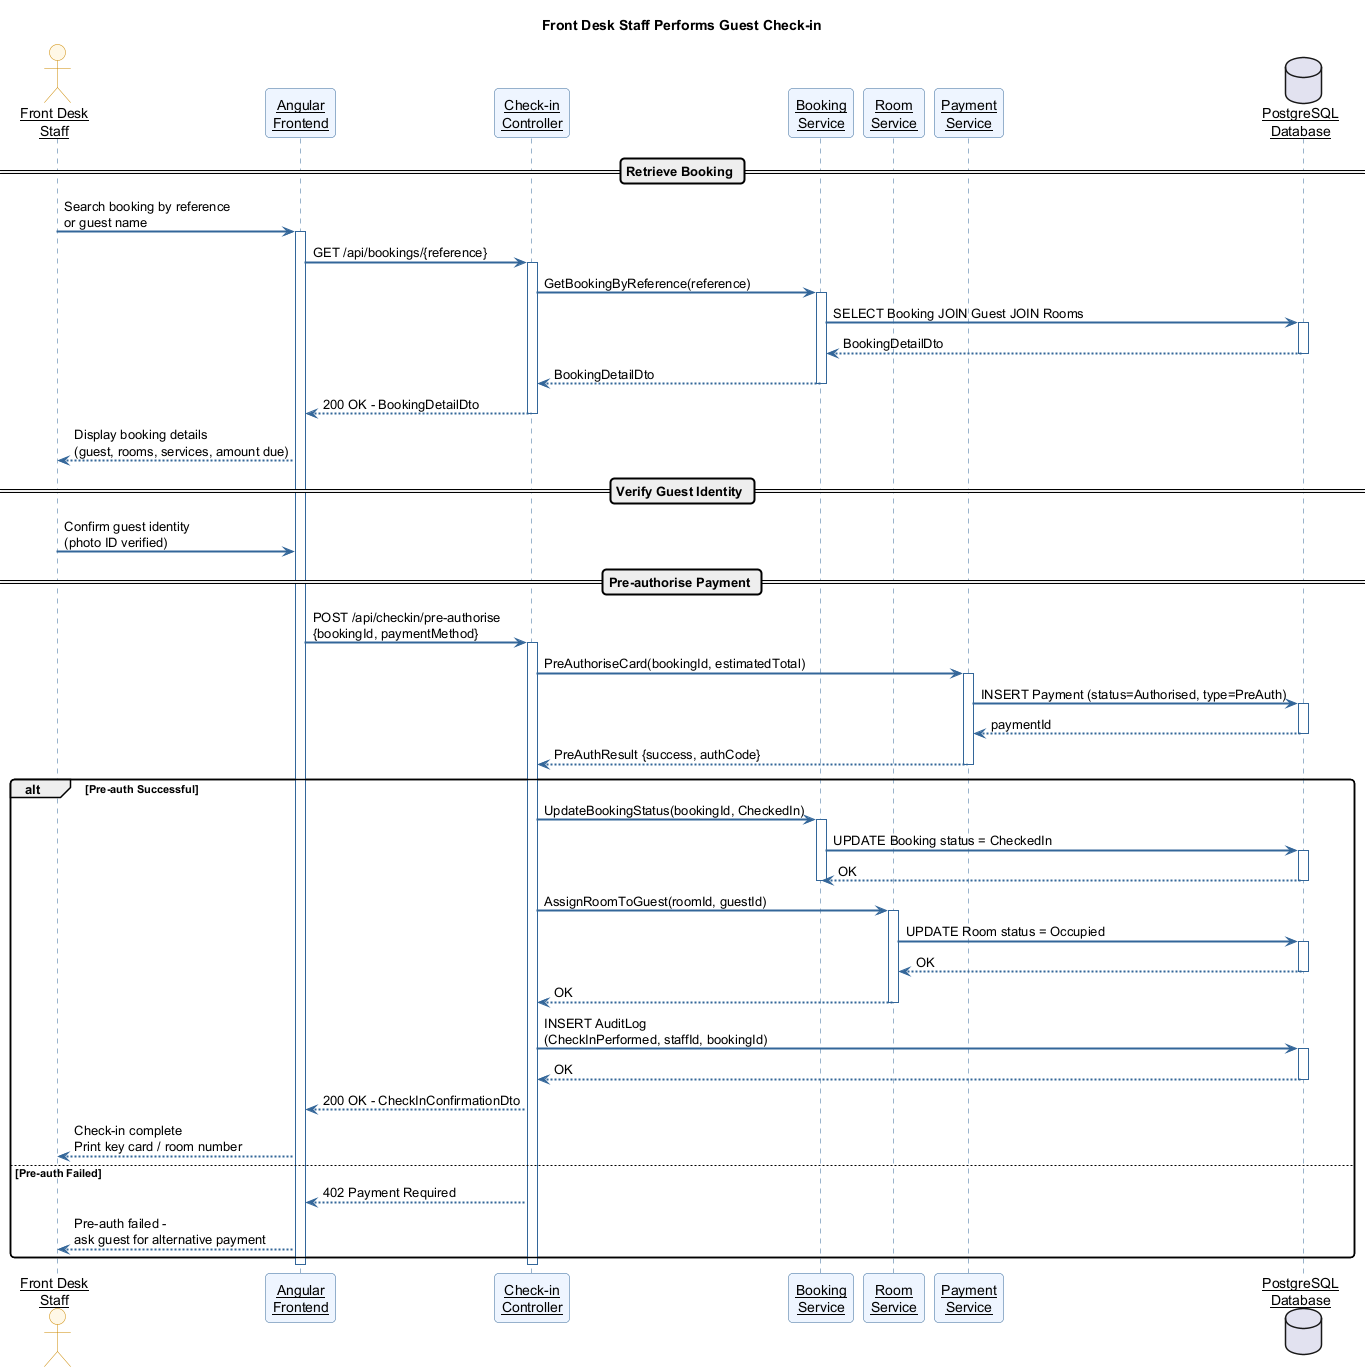

The diagram above was rendered by PlantUML. Its source (embedded in the PNG):
@startuml HMS_Seq_CheckIn
' Author: Aslan
' Sequence Diagram 2: Front Desk Staff Performs Guest Check-in

skinparam sequenceArrowThickness 2
skinparam roundcorner 8
skinparam sequenceParticipant underline
skinparam sequence {
  ParticipantBackgroundColor #EEF5FF
  ParticipantBorderColor #336699
  ActorBackgroundColor #FFF8E7
  ActorBorderColor #CC8800
  ArrowColor #336699
  LifeLineBorderColor #336699
}

title Front Desk Staff Performs Guest Check-in

actor "Front Desk\nStaff" as S
participant "Angular\nFrontend" as UI
participant "Check-in\nController" as CC
participant "Booking\nService" as BS
participant "Room\nService" as RS
participant "Payment\nService" as PS
database "PostgreSQL\nDatabase" as DB

== Retrieve Booking ==

S -> UI : Search booking by reference\nor guest name
activate UI

UI -> CC : GET /api/bookings/{reference}
activate CC
CC -> BS : GetBookingByReference(reference)
activate BS
BS -> DB : SELECT Booking JOIN Guest JOIN Rooms
activate DB
DB --> BS : BookingDetailDto
deactivate DB
BS --> CC : BookingDetailDto
deactivate BS
CC --> UI : 200 OK - BookingDetailDto
deactivate CC

UI --> S : Display booking details\n(guest, rooms, services, amount due)

== Verify Guest Identity ==

S -> UI : Confirm guest identity\n(photo ID verified)

== Pre-authorise Payment ==

UI -> CC : POST /api/checkin/pre-authorise\n{bookingId, paymentMethod}
activate CC
CC -> PS : PreAuthoriseCard(bookingId, estimatedTotal)
activate PS
PS -> DB : INSERT Payment (status=Authorised, type=PreAuth)
activate DB
DB --> PS : paymentId
deactivate DB
PS --> CC : PreAuthResult {success, authCode}
deactivate PS

alt Pre-auth Successful
  CC -> BS : UpdateBookingStatus(bookingId, CheckedIn)
  activate BS
  BS -> DB : UPDATE Booking status = CheckedIn
  activate DB
  DB --> BS : OK
  deactivate DB
  deactivate BS

  CC -> RS : AssignRoomToGuest(roomId, guestId)
  activate RS
  RS -> DB : UPDATE Room status = Occupied
  activate DB
  DB --> RS : OK
  deactivate DB
  RS --> CC : OK
  deactivate RS

  CC -> DB : INSERT AuditLog\n(CheckInPerformed, staffId, bookingId)
  activate DB
  DB --> CC : OK
  deactivate DB

  CC --> UI : 200 OK - CheckInConfirmationDto
  UI --> S : Check-in complete\nPrint key card / room number
else Pre-auth Failed
  CC --> UI : 402 Payment Required
  UI --> S : Pre-auth failed -\nask guest for alternative payment
end

deactivate CC
deactivate UI

@enduml